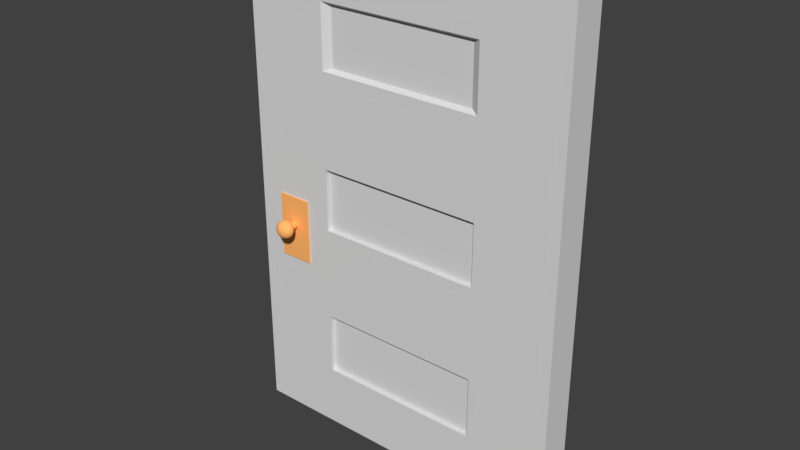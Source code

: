 # Source: door_standard_inside.blend  (saved by Blender 2.78.0; exported with 4.5.12 LTS)
import bpy
from mathutils import Matrix  # noqa: F401  (used for matrix-valued properties, if any)

bpy.ops.wm.read_factory_settings(use_empty=True)
scene = bpy.context.scene
scene.name = 'Scene'

# ---- collections
col_collection_1 = bpy.data.collections.new('Collection 1'); scene.collection.children.link(col_collection_1)

# ---- materials (node trees are filled in below, after node groups)
mat_door_metal = bpy.data.materials.new('door_metal')
mat_door_metal.alpha_threshold = 0.0
mat_door_metal.use_transparent_shadow = False
mat_door_metal.diffuse_color = (1.1, 0.5043, 0.1566, 1.0)
mat_door_metal.roughness = 0.9
mat_door_metal.specular_intensity = 1.0
mat_door_material = bpy.data.materials.new('door_material')
mat_door_material.alpha_threshold = 0.0
mat_door_material.use_transparent_shadow = False
mat_door_material.diffuse_color = (0.7357, 0.7357, 0.7357, 1.0)
mat_door_material.roughness = 0.5
mat_door_material.specular_intensity = 0.08947
mat_door_material.line_color = (0.0, 0.0, 0.0, 1.0)

# ---- material node trees

# ---- world
world_world = bpy.data.worlds.new('World'); scene.world = world_world
world_world.color = (0.05088, 0.05088, 0.05088)
world_world.use_sun_shadow = False
world_world.sun_shadow_jitter_overblur = 0.0
world_world.cycles.sampling_method = 'MANUAL'

# ---- meshes
me_sphere = bpy.data.meshes.new('Sphere')
me_sphere.from_pydata([(0.0, 0.1951, 0.9808), (0.0, 0.3827, 0.9239), (0.0, 0.5556, 0.8315), (0.0, 0.7071, 0.7071), (0.0, 0.8315, 0.5556), (0.0, 0.9239, 0.3827), (0.0, 0.9808, 0.1951), (0.0, 1.0, 7.55e-08), (0.0, 0.9808, -0.1951), (0.0, 0.9239, -0.3827), (0.0, 0.8315, -0.5556), (0.0, 0.7071, -0.7071), (0.0, 0.5556, -0.8315), (0.0, 0.3827, -0.9239), (0.0, 0.1951, -0.9808), (0.02445, 0.1936, 0.9808), (0.04796, 0.3797, 0.9239), (0.06963, 0.5512, 0.8315), (0.08862, 0.7015, 0.7071), (0.1042, 0.8249, 0.5556), (0.1158, 0.9166, 0.3827), (0.1229, 0.9731, 0.1951), (0.1253, 0.9921, 7.55e-08), (0.1229, 0.9731, -0.1951), (0.1158, 0.9166, -0.3827), (0.1042, 0.8249, -0.5556), (0.08862, 0.7015, -0.7071), (0.06963, 0.5512, -0.8315), (0.04796, 0.3797, -0.9239), (0.02445, 0.1936, -0.9808), (0.04852, 0.189, 0.9808), (0.09517, 0.3707, 0.9239), (0.1382, 0.5381, 0.8315), (0.1759, 0.6849, 0.7071), (0.2068, 0.8053, 0.5556), (0.2298, 0.8949, 0.3827), (0.2439, 0.95, 0.1951), (0.2487, 0.9686, 7.55e-08), (0.2439, 0.95, -0.1951), (0.2298, 0.8949, -0.3827), (0.2068, 0.8053, -0.5556), (0.1759, 0.6849, -0.7071), (0.1382, 0.5381, -0.8315), (0.09517, 0.3707, -0.9239), (0.04852, 0.189, -0.9808), (0.07182, 0.1814, 0.9808), (0.1409, 0.3558, 0.9239), (0.2045, 0.5166, 0.8315), (0.2603, 0.6575, 0.7071), (0.3061, 0.7731, 0.5556), (0.3401, 0.859, 0.3827), (0.3611, 0.9119, 0.1951), (0.3681, 0.9298, 7.55e-08), (0.3611, 0.9119, -0.1951), (0.3401, 0.859, -0.3827), (0.3061, 0.7731, -0.5556), (0.2603, 0.6575, -0.7071), (0.2045, 0.5166, -0.8315), (0.1409, 0.3558, -0.9239), (0.07182, 0.1814, -0.9808), (0.09399, 0.171, 0.9808), (0.1844, 0.3353, 0.9239), (0.2676, 0.4868, 0.8315), (0.3407, 0.6196, 0.7071), (0.4006, 0.7286, 0.5556), (0.4451, 0.8096, 0.3827), (0.4725, 0.8595, 0.1951), (0.4818, 0.8763, 7.55e-08), (0.4725, 0.8595, -0.1951), (0.4451, 0.8096, -0.3827), (0.4006, 0.7286, -0.5556), (0.3407, 0.6196, -0.7071), (0.2676, 0.4868, -0.8315), (0.1844, 0.3353, -0.9239), (0.09399, 0.171, -0.9808), (0.1147, 0.1578, 0.9808), (0.2249, 0.3096, 0.9239), (0.3266, 0.4495, 0.8315), (0.4156, 0.5721, 0.7071), (0.4887, 0.6727, 0.5556), (0.543, 0.7474, 0.3827), (0.5765, 0.7935, 0.1951), (0.5878, 0.809, 7.55e-08), (0.5765, 0.7935, -0.1951), (0.543, 0.7474, -0.3827), (0.4887, 0.6727, -0.5556), (0.4156, 0.5721, -0.7071), (0.3266, 0.4495, -0.8315), (0.2249, 0.3096, -0.9239), (0.1147, 0.1578, -0.9808), (0.1335, 0.1422, 0.9808), (0.262, 0.279, 0.9239), (0.3803, 0.405, 0.8315), (0.484, 0.5155, 0.7071), (0.5692, 0.6061, 0.5556), (0.6324, 0.6735, 0.3827), (0.6714, 0.715, 0.1951), (0.6845, 0.729, 7.55e-08), (0.6714, 0.715, -0.1951), (0.6324, 0.6735, -0.3827), (0.5692, 0.6061, -0.5556), (0.484, 0.5155, -0.7071), (0.3803, 0.405, -0.8315), (0.262, 0.279, -0.9239), (0.1335, 0.1422, -0.9808), (0.1503, 0.1244, 0.9808), (0.2949, 0.2439, 0.9239), (0.4281, 0.3541, 0.8315), (0.5448, 0.4507, 0.7071), (0.6407, 0.53, 0.5556), (0.7119, 0.5889, 0.3827), (0.7557, 0.6252, 0.1951), (0.7705, 0.6374, 7.55e-08), (0.7557, 0.6252, -0.1951), (0.7119, 0.5889, -0.3827), (0.6407, 0.53, -0.5556), (0.5448, 0.4507, -0.7071), (0.4281, 0.3541, -0.8315), (0.2949, 0.2439, -0.9239), (0.1503, 0.1244, -0.9808), (0.1647, 0.1045, 0.9808), (0.3231, 0.2051, 0.9239), (0.4691, 0.2977, 0.8315), (0.597, 0.3789, 0.7071), (0.702, 0.4455, 0.5556), (0.7801, 0.495, 0.3827), (0.8281, 0.5255, 0.1951), (0.8443, 0.5358, 7.55e-08), (0.8281, 0.5255, -0.1951), (0.7801, 0.495, -0.3827), (0.702, 0.4455, -0.5556), (0.597, 0.3789, -0.7071), (0.4691, 0.2977, -0.8315), (0.3231, 0.2051, -0.9239), (0.1647, 0.1045, -0.9808), (0.1765, 0.08307, 0.9808), (0.3463, 0.1629, 0.9239), (0.5027, 0.2366, 0.8315), (0.6398, 0.3011, 0.7071), (0.7523, 0.354, 0.5556), (0.836, 0.3934, 0.3827), (0.8874, 0.4176, 0.1951), (0.9048, 0.4258, 7.55e-08), (0.8874, 0.4176, -0.1951), (0.836, 0.3934, -0.3827), (0.7523, 0.354, -0.5556), (0.6398, 0.3011, -0.7071), (0.5027, 0.2366, -0.8315), (0.3463, 0.1629, -0.9239), (0.1765, 0.08307, -0.9808), (0.1855, 0.06029, 0.9808), (0.364, 0.1183, 0.9239), (0.5284, 0.1717, 0.8315), (0.6725, 0.2185, 0.7071), (0.7908, 0.2569, 0.5556), (0.8787, 0.2855, 0.3827), (0.9328, 0.3031, 0.1951), (0.9511, 0.309, 7.55e-08), (0.9328, 0.3031, -0.1951), (0.8787, 0.2855, -0.3827), (0.7908, 0.2569, -0.5556), (0.6725, 0.2185, -0.7071), (0.5284, 0.1717, -0.8315), (0.364, 0.1183, -0.9239), (0.1855, 0.06029, -0.9808), (0.1916, 0.03656, 0.9808), (0.3759, 0.07171, 0.9239), (0.5457, 0.1041, 0.8315), (0.6946, 0.1325, 0.7071), (0.8167, 0.1558, 0.5556), (0.9075, 0.1731, 0.3827), (0.9634, 0.1838, 0.1951), (0.9823, 0.1874, 7.55e-08), (0.9634, 0.1838, -0.1951), (0.9075, 0.1731, -0.3827), (0.8167, 0.1558, -0.5556), (0.6946, 0.1325, -0.7071), (0.5457, 0.1041, -0.8315), (0.3759, 0.07171, -0.9239), (0.1916, 0.03656, -0.9808), (0.1947, 0.01225, 0.9808), (0.3819, 0.02403, 0.9239), (0.5545, 0.03488, 0.8315), (0.7057, 0.0444, 0.7071), (0.8298, 0.05221, 0.5556), (0.9221, 0.05801, 0.3827), (0.9789, 0.06158, 0.1951), (0.998, 0.06279, 7.55e-08), (0.9789, 0.06158, -0.1951), (0.9221, 0.05801, -0.3827), (0.8298, 0.05221, -0.5556), (0.7057, 0.0444, -0.7071), (0.5545, 0.03488, -0.8315), (0.3819, 0.02403, -0.9239), (0.1947, 0.01225, -0.9808), (0.1947, -0.01225, 0.9808), (0.3819, -0.02403, 0.9239), (0.5545, -0.03488, 0.8315), (0.7057, -0.0444, 0.7071), (0.8298, -0.05221, 0.5556), (0.9221, -0.05801, 0.3827), (0.9789, -0.06158, 0.1951), (0.998, -0.06279, 7.55e-08), (0.9789, -0.06158, -0.1951), (0.9221, -0.05801, -0.3827), (0.8298, -0.05221, -0.5556), (0.7057, -0.0444, -0.7071), (0.5545, -0.03488, -0.8315), (0.3819, -0.02403, -0.9239), (0.1947, -0.01225, -0.9808), (0.1916, -0.03656, 0.9808), (0.3759, -0.07171, 0.9239), (0.5457, -0.1041, 0.8315), (0.6946, -0.1325, 0.7071), (0.8167, -0.1558, 0.5556), (0.9075, -0.1731, 0.3827), (0.9634, -0.1838, 0.1951), (0.9823, -0.1874, 7.55e-08), (0.9634, -0.1838, -0.1951), (0.9075, -0.1731, -0.3827), (0.8167, -0.1558, -0.5556), (0.6946, -0.1325, -0.7071), (0.5457, -0.1041, -0.8315), (0.3759, -0.07171, -0.9239), (0.1916, -0.03656, -0.9808), (0.1855, -0.06029, 0.9808), (0.364, -0.1183, 0.9239), (0.5284, -0.1717, 0.8315), (0.6725, -0.2185, 0.7071), (0.7908, -0.2569, 0.5556), (0.8787, -0.2855, 0.3827), (0.9328, -0.3031, 0.1951), (0.9511, -0.309, 7.55e-08), (0.9328, -0.3031, -0.1951), (0.8787, -0.2855, -0.3827), (0.7908, -0.2569, -0.5556), (0.6725, -0.2185, -0.7071), (0.5284, -0.1717, -0.8315), (0.364, -0.1183, -0.9239), (0.1855, -0.06029, -0.9808), (0.1765, -0.08307, 0.9808), (0.3463, -0.1629, 0.9239), (0.5027, -0.2366, 0.8315), (0.6398, -0.3011, 0.7071), (0.7523, -0.354, 0.5556), (0.836, -0.3934, 0.3827), (0.8874, -0.4176, 0.1951), (0.9048, -0.4258, 7.55e-08), (0.8874, -0.4176, -0.1951), (0.836, -0.3934, -0.3827), (0.7523, -0.354, -0.5556), (0.6398, -0.3011, -0.7071), (0.5027, -0.2366, -0.8315), (0.3463, -0.1629, -0.9239), (0.1765, -0.08307, -0.9808), (0.1647, -0.1045, 0.9808), (0.3231, -0.2051, 0.9239), (0.4691, -0.2977, 0.8315), (0.597, -0.3789, 0.7071), (0.702, -0.4455, 0.5556), (0.7801, -0.495, 0.3827), (0.8281, -0.5255, 0.1951), (0.8443, -0.5358, 7.55e-08), (0.8281, -0.5255, -0.1951), (0.7801, -0.495, -0.3827), (0.702, -0.4455, -0.5556), (0.597, -0.3789, -0.7071), (0.4691, -0.2977, -0.8315), (0.3231, -0.2051, -0.9239), (0.1647, -0.1045, -0.9808), (0.1503, -0.1244, 0.9808), (0.2949, -0.2439, 0.9239), (0.4281, -0.3541, 0.8315), (0.5448, -0.4507, 0.7071), (0.6407, -0.53, 0.5556), (0.7119, -0.5889, 0.3827), (0.7557, -0.6252, 0.1951), (0.7705, -0.6374, 7.55e-08), (0.7557, -0.6252, -0.1951), (0.7119, -0.5889, -0.3827), (0.6407, -0.53, -0.5556), (0.5448, -0.4507, -0.7071), (0.4281, -0.3541, -0.8315), (0.2949, -0.2439, -0.9239), (0.1503, -0.1244, -0.9808), (0.1335, -0.1422, 0.9808), (0.262, -0.279, 0.9239), (0.3803, -0.405, 0.8315), (0.484, -0.5155, 0.7071), (0.5692, -0.6061, 0.5556), (0.6324, -0.6735, 0.3827), (0.6714, -0.715, 0.1951), (0.6845, -0.729, 7.55e-08), (0.6714, -0.715, -0.1951), (0.6324, -0.6735, -0.3827), (0.5692, -0.6061, -0.5556), (0.484, -0.5155, -0.7071), (0.3803, -0.405, -0.8315), (0.262, -0.279, -0.9239), (0.1335, -0.1422, -0.9808), (0.1147, -0.1578, 0.9808), (0.2249, -0.3096, 0.9239), (0.3266, -0.4495, 0.8315), (0.4156, -0.5721, 0.7071), (0.4887, -0.6727, 0.5556), (0.543, -0.7474, 0.3827), (0.5765, -0.7935, 0.1951), (0.5878, -0.809, 7.55e-08), (0.5765, -0.7935, -0.1951), (0.543, -0.7474, -0.3827), (0.4887, -0.6727, -0.5556), (0.4156, -0.5721, -0.7071), (0.3266, -0.4495, -0.8315), (0.2249, -0.3096, -0.9239), (0.1147, -0.1578, -0.9808), (0.09399, -0.171, 0.9808), (0.1844, -0.3353, 0.9239), (0.2676, -0.4869, 0.8315), (0.3407, -0.6196, 0.7071), (0.4006, -0.7286, 0.5556), (0.4451, -0.8096, 0.3827), (0.4725, -0.8595, 0.1951), (0.4818, -0.8763, 7.55e-08), (0.4725, -0.8595, -0.1951), (0.4451, -0.8096, -0.3827), (0.4006, -0.7286, -0.5556), (0.3407, -0.6196, -0.7071), (0.2676, -0.4869, -0.8315), (0.1844, -0.3353, -0.9239), (0.09399, -0.171, -0.9808), (0.07182, -0.1814, 0.9808), (0.1409, -0.3558, 0.9239), (0.2045, -0.5166, 0.8315), (0.2603, -0.6575, 0.7071), (0.3061, -0.7731, 0.5556), (0.3401, -0.859, 0.3827), (0.3611, -0.9119, 0.1951), (0.3681, -0.9298, 7.55e-08), (0.3611, -0.9119, -0.1951), (0.3401, -0.859, -0.3827), (0.3061, -0.7731, -0.5556), (0.2603, -0.6575, -0.7071), (0.2045, -0.5166, -0.8315), (0.1409, -0.3558, -0.9239), (0.07182, -0.1814, -0.9808), (0.04852, -0.189, 0.9808), (0.09517, -0.3707, 0.9239), (0.1382, -0.5381, 0.8315), (0.1759, -0.6849, 0.7071), (0.2068, -0.8053, 0.5556), (0.2298, -0.8949, 0.3827), (0.2439, -0.95, 0.1951), (0.2487, -0.9686, 7.55e-08), (0.2439, -0.95, -0.1951), (0.2298, -0.8949, -0.3827), (0.2068, -0.8053, -0.5556), (0.1759, -0.6849, -0.7071), (0.1382, -0.5381, -0.8315), (0.09517, -0.3707, -0.9239), (0.04852, -0.189, -0.9808), (0.02445, -0.1936, 0.9808), (0.04796, -0.3797, 0.9239), (0.06963, -0.5512, 0.8315), (0.08862, -0.7015, 0.7071), (0.1042, -0.8249, 0.5556), (0.1158, -0.9166, 0.3827), (0.1229, -0.9731, 0.1951), (0.1253, -0.9921, 7.55e-08), (0.1229, -0.9731, -0.1951), (0.1158, -0.9166, -0.3827), (0.1042, -0.8249, -0.5556), (0.08862, -0.7015, -0.7071), (0.06963, -0.5512, -0.8315), (0.04796, -0.3797, -0.9239), (0.02445, -0.1936, -0.9808), (-2.249e-08, -0.1951, 0.9808), (1.042e-07, -0.3827, 0.9239), (1.004e-07, -0.5556, 0.8315), (1.749e-07, -0.7071, 0.7071), (9.299e-08, -0.8315, 0.5556), (-1.132e-08, -0.9239, 0.3827), (1.675e-07, -0.9808, 0.1951), (-1.877e-08, -1.0, 7.55e-08), (1.079e-07, -0.9808, -0.1951), (2.594e-08, -0.9239, -0.3827), (9.299e-08, -0.8315, -0.5556), (1.749e-07, -0.7071, -0.7071), (1.004e-07, -0.5556, -0.8315), (7.064e-08, -0.3827, -0.9239), (9.174e-09, -0.1951, -0.9808), (-0.02445, -0.1936, 0.9808), (-0.04796, -0.3797, 0.9239), (-0.06963, -0.5512, 0.8315), (-0.08862, -0.7015, 0.7071), (-0.1042, -0.8249, 0.5556), (-0.1158, -0.9166, 0.3827), (-0.1229, -0.9731, 0.1951), (-0.1253, -0.9921, 7.55e-08), (-0.1229, -0.9731, -0.1951), (-0.1158, -0.9166, -0.3827), (-0.1042, -0.8249, -0.5556), (-0.08862, -0.7015, -0.7071), (-0.06963, -0.5512, -0.8315), (-0.04796, -0.3797, -0.9239), (-0.02445, -0.1936, -0.9808), (0.0, -3.258e-07, -1.0), (-0.04852, -0.189, 0.9808), (-0.09517, -0.3707, 0.9239), (-0.1382, -0.5381, 0.8315), (-0.1759, -0.6849, 0.7071), (-0.2068, -0.8053, 0.5556), (-0.2298, -0.8949, 0.3827), (-0.2439, -0.95, 0.1951), (-0.2487, -0.9686, 7.55e-08), (-0.2439, -0.95, -0.1951), (-0.2298, -0.8949, -0.3827), (-0.2068, -0.8053, -0.5556), (-0.1759, -0.6849, -0.7071), (-0.1382, -0.5381, -0.8315), (-0.09517, -0.3707, -0.9239), (-0.04852, -0.189, -0.9808), (-0.07182, -0.1814, 0.9808), (-0.1409, -0.3558, 0.9239), (-0.2045, -0.5166, 0.8315), (-0.2603, -0.6575, 0.7071), (-0.3061, -0.7731, 0.5556), (-0.3401, -0.859, 0.3827), (-0.3611, -0.9119, 0.1951), (-0.3681, -0.9298, 7.55e-08), (-0.3611, -0.9119, -0.1951), (-0.3401, -0.859, -0.3827), (-0.3061, -0.7731, -0.5556), (-0.2603, -0.6575, -0.7071), (-0.2045, -0.5166, -0.8315), (-0.1409, -0.3558, -0.9239), (-0.07182, -0.1814, -0.9808), (-0.09399, -0.171, 0.9808), (-0.1844, -0.3353, 0.9239), (-0.2676, -0.4869, 0.8315), (-0.3407, -0.6196, 0.7071), (-0.4006, -0.7286, 0.5556), (-0.4451, -0.8096, 0.3827), (-0.4725, -0.8595, 0.1951), (-0.4818, -0.8763, 7.55e-08), (-0.4725, -0.8595, -0.1951), (-0.4451, -0.8096, -0.3827), (-0.4006, -0.7286, -0.5556), (-0.3407, -0.6196, -0.7071), (-0.2676, -0.4869, -0.8315), (-0.1844, -0.3353, -0.9239), (-0.09399, -0.171, -0.9808), (-1.915e-07, -5.895e-07, 1.0), (-0.1147, -0.1578, 0.9808), (-0.2249, -0.3096, 0.9239), (-0.3266, -0.4495, 0.8315), (-0.4156, -0.5721, 0.7071), (-0.4887, -0.6727, 0.5556), (-0.543, -0.7474, 0.3827), (-0.5765, -0.7935, 0.1951), (-0.5878, -0.809, 7.55e-08), (-0.5765, -0.7935, -0.1951), (-0.543, -0.7474, -0.3827), (-0.4887, -0.6727, -0.5556), (-0.4156, -0.5721, -0.7071), (-0.3266, -0.4495, -0.8315), (-0.2249, -0.3096, -0.9239), (-0.1147, -0.1578, -0.9808), (-0.1335, -0.1422, 0.9808), (-0.262, -0.279, 0.9239), (-0.3803, -0.405, 0.8315), (-0.484, -0.5155, 0.7071), (-0.5692, -0.6061, 0.5556), (-0.6324, -0.6735, 0.3827), (-0.6714, -0.715, 0.1951), (-0.6845, -0.729, 7.55e-08), (-0.6714, -0.715, -0.1951), (-0.6324, -0.6735, -0.3827), (-0.5692, -0.6061, -0.5556), (-0.484, -0.5155, -0.7071), (-0.3803, -0.405, -0.8315), (-0.262, -0.279, -0.9239), (-0.1335, -0.1422, -0.9808), (-0.1503, -0.1244, 0.9808), (-0.2949, -0.2439, 0.9239), (-0.4281, -0.3541, 0.8315), (-0.5448, -0.4507, 0.7071), (-0.6407, -0.53, 0.5556), (-0.7119, -0.5889, 0.3827), (-0.7557, -0.6252, 0.1951), (-0.7705, -0.6374, 7.55e-08), (-0.7557, -0.6252, -0.1951), (-0.7119, -0.5889, -0.3827), (-0.6407, -0.53, -0.5556), (-0.5448, -0.4507, -0.7071), (-0.4281, -0.3541, -0.8315), (-0.2949, -0.2439, -0.9239), (-0.1503, -0.1244, -0.9808), (-0.1647, -0.1045, 0.9808), (-0.3231, -0.2051, 0.9239), (-0.4691, -0.2977, 0.8315), (-0.597, -0.3789, 0.7071), (-0.702, -0.4455, 0.5556), (-0.7801, -0.495, 0.3827), (-0.8281, -0.5255, 0.1951), (-0.8443, -0.5358, 7.55e-08), (-0.8281, -0.5255, -0.1951), (-0.7801, -0.495, -0.3827), (-0.702, -0.4455, -0.5556), (-0.597, -0.3789, -0.7071), (-0.4691, -0.2977, -0.8315), (-0.3231, -0.2051, -0.9239), (-0.1647, -0.1045, -0.9808), (-0.1765, -0.08307, 0.9808), (-0.3463, -0.1629, 0.9239), (-0.5027, -0.2366, 0.8315), (-0.6398, -0.3011, 0.7071), (-0.7523, -0.354, 0.5556), (-0.836, -0.3934, 0.3827), (-0.8874, -0.4176, 0.1951), (-0.9048, -0.4258, 7.55e-08), (-0.8874, -0.4176, -0.1951), (-0.836, -0.3934, -0.3827), (-0.7523, -0.354, -0.5556), (-0.6398, -0.3011, -0.7071), (-0.5027, -0.2366, -0.8315), (-0.3463, -0.1629, -0.9239), (-0.1765, -0.08307, -0.9808), (-0.1855, -0.06029, 0.9808), (-0.364, -0.1183, 0.9239), (-0.5284, -0.1717, 0.8315), (-0.6725, -0.2185, 0.7071), (-0.7908, -0.2569, 0.5556), (-0.8787, -0.2855, 0.3827), (-0.9328, -0.3031, 0.1951), (-0.9511, -0.309, 7.55e-08), (-0.9328, -0.3031, -0.1951), (-0.8787, -0.2855, -0.3827), (-0.7908, -0.2569, -0.5556), (-0.6725, -0.2185, -0.7071), (-0.5284, -0.1717, -0.8315), (-0.364, -0.1183, -0.9239), (-0.1855, -0.06029, -0.9808), (-0.1916, -0.03656, 0.9808), (-0.3759, -0.07171, 0.9239), (-0.5457, -0.1041, 0.8315), (-0.6946, -0.1325, 0.7071), (-0.8167, -0.1558, 0.5556), (-0.9075, -0.1731, 0.3827), (-0.9634, -0.1838, 0.1951), (-0.9823, -0.1874, 7.55e-08), (-0.9634, -0.1838, -0.1951), (-0.9075, -0.1731, -0.3827), (-0.8167, -0.1558, -0.5556), (-0.6946, -0.1325, -0.7071), (-0.5457, -0.1041, -0.8315), (-0.3759, -0.07171, -0.9239), (-0.1916, -0.03656, -0.9808), (-0.1947, -0.01225, 0.9808), (-0.3819, -0.02403, 0.9239), (-0.5545, -0.03488, 0.8315), (-0.7057, -0.0444, 0.7071), (-0.8298, -0.05221, 0.5556), (-0.9221, -0.05801, 0.3827), (-0.9789, -0.06158, 0.1951), (-0.998, -0.06279, 7.55e-08), (-0.9789, -0.06158, -0.1951), (-0.9221, -0.05801, -0.3827), (-0.8298, -0.05221, -0.5556), (-0.7057, -0.0444, -0.7071), (-0.5545, -0.03488, -0.8315), (-0.3819, -0.02403, -0.9239), (-0.1947, -0.01225, -0.9808), (-0.1947, 0.01225, 0.9808), (-0.3819, 0.02403, 0.9239), (-0.5545, 0.03488, 0.8315), (-0.7057, 0.0444, 0.7071), (-0.8298, 0.05221, 0.5556), (-0.9221, 0.05801, 0.3827), (-0.9789, 0.06158, 0.1951), (-0.998, 0.06279, 7.55e-08), (-0.9789, 0.06158, -0.1951), (-0.9221, 0.05801, -0.3827), (-0.8298, 0.05221, -0.5556), (-0.7057, 0.0444, -0.7071), (-0.5545, 0.03488, -0.8315), (-0.3819, 0.02403, -0.9239), (-0.1947, 0.01225, -0.9808), (-0.1916, 0.03656, 0.9808), (-0.3759, 0.07171, 0.9239), (-0.5457, 0.1041, 0.8315), (-0.6946, 0.1325, 0.7071), (-0.8167, 0.1558, 0.5556), (-0.9075, 0.1731, 0.3827), (-0.9634, 0.1838, 0.1951), (-0.9823, 0.1874, 7.55e-08), (-0.9634, 0.1838, -0.1951), (-0.9075, 0.1731, -0.3827), (-0.8167, 0.1558, -0.5556), (-0.6946, 0.1325, -0.7071), (-0.5457, 0.1041, -0.8315), (-0.3759, 0.07171, -0.9239), (-0.1916, 0.03656, -0.9808), (-0.1855, 0.06029, 0.9808), (-0.364, 0.1183, 0.9239), (-0.5284, 0.1717, 0.8315), (-0.6725, 0.2185, 0.7071), (-0.7908, 0.2569, 0.5556), (-0.8787, 0.2855, 0.3827), (-0.9328, 0.3031, 0.1951), (-0.9511, 0.309, 7.55e-08), (-0.9328, 0.3031, -0.1951), (-0.8787, 0.2855, -0.3827), (-0.7908, 0.2569, -0.5556), (-0.6725, 0.2185, -0.7071), (-0.5284, 0.1717, -0.8315), (-0.364, 0.1183, -0.9239), (-0.1855, 0.06029, -0.9808), (-0.1765, 0.08307, 0.9808), (-0.3463, 0.1629, 0.9239), (-0.5027, 0.2366, 0.8315), (-0.6398, 0.3011, 0.7071), (-0.7523, 0.354, 0.5556), (-0.836, 0.3934, 0.3827), (-0.8874, 0.4176, 0.1951), (-0.9048, 0.4258, 7.55e-08), (-0.8874, 0.4176, -0.1951), (-0.836, 0.3934, -0.3827), (-0.7523, 0.354, -0.5556), (-0.6398, 0.3011, -0.7071), (-0.5027, 0.2366, -0.8315), (-0.3463, 0.1629, -0.9239), (-0.1765, 0.08307, -0.9808), (-0.1647, 0.1045, 0.9808), (-0.3231, 0.2051, 0.9239), (-0.4691, 0.2977, 0.8315), (-0.597, 0.3789, 0.7071), (-0.702, 0.4455, 0.5556), (-0.7801, 0.495, 0.3827), (-0.8281, 0.5255, 0.1951), (-0.8443, 0.5358, 7.55e-08), (-0.8281, 0.5255, -0.1951), (-0.7801, 0.495, -0.3827), (-0.702, 0.4455, -0.5556), (-0.597, 0.3789, -0.7071), (-0.4691, 0.2977, -0.8315), (-0.3231, 0.2051, -0.9239), (-0.1647, 0.1045, -0.9808), (-0.1503, 0.1244, 0.9808), (-0.2949, 0.2439, 0.9239), (-0.4281, 0.3541, 0.8315), (-0.5448, 0.4507, 0.7071), (-0.6407, 0.53, 0.5556), (-0.7119, 0.5889, 0.3827), (-0.7557, 0.6252, 0.1951), (-0.7705, 0.6374, 7.55e-08), (-0.7557, 0.6252, -0.1951), (-0.7119, 0.5889, -0.3827), (-0.6407, 0.53, -0.5556), (-0.5448, 0.4507, -0.7071), (-0.4281, 0.3541, -0.8315), (-0.2949, 0.2439, -0.9239), (-0.1503, 0.1244, -0.9808), (-0.1335, 0.1422, 0.9808), (-0.262, 0.279, 0.9239), (-0.3803, 0.405, 0.8315), (-0.484, 0.5155, 0.7071), (-0.5692, 0.6061, 0.5556), (-0.6324, 0.6735, 0.3827), (-0.6714, 0.715, 0.1951), (-0.6845, 0.729, 7.55e-08), (-0.6714, 0.715, -0.1951), (-0.6324, 0.6735, -0.3827), (-0.5692, 0.6061, -0.5556), (-0.484, 0.5155, -0.7071), (-0.3803, 0.405, -0.8315), (-0.262, 0.279, -0.9239), (-0.1335, 0.1422, -0.9808), (-0.1147, 0.1578, 0.9808), (-0.2249, 0.3096, 0.9239), (-0.3266, 0.4495, 0.8315), (-0.4156, 0.5721, 0.7071), (-0.4887, 0.6727, 0.5556), (-0.543, 0.7474, 0.3827), (-0.5765, 0.7935, 0.1951), (-0.5878, 0.809, 7.55e-08), (-0.5765, 0.7935, -0.1951), (-0.543, 0.7474, -0.3827), (-0.4887, 0.6727, -0.5556), (-0.4156, 0.5721, -0.7071), (-0.3266, 0.4495, -0.8315), (-0.2249, 0.3096, -0.9239), (-0.1147, 0.1578, -0.9808), (-0.09399, 0.171, 0.9808), (-0.1844, 0.3353, 0.9239), (-0.2676, 0.4869, 0.8315), (-0.3407, 0.6196, 0.7071), (-0.4006, 0.7286, 0.5556), (-0.4451, 0.8096, 0.3827), (-0.4725, 0.8595, 0.1951), (-0.4818, 0.8763, 7.55e-08), (-0.4725, 0.8595, -0.1951), (-0.4451, 0.8096, -0.3827), (-0.4006, 0.7286, -0.5556), (-0.3407, 0.6196, -0.7071), (-0.2676, 0.4869, -0.8315), (-0.1844, 0.3353, -0.9239), (-0.09399, 0.171, -0.9808), (-0.07182, 0.1814, 0.9808), (-0.1409, 0.3558, 0.9239), (-0.2045, 0.5166, 0.8315), (-0.2603, 0.6575, 0.7071), (-0.3061, 0.7731, 0.5556), (-0.3401, 0.859, 0.3827), (-0.3611, 0.9119, 0.1951), (-0.3681, 0.9298, 7.55e-08), (-0.3611, 0.9119, -0.1951), (-0.3401, 0.859, -0.3827), (-0.3061, 0.7731, -0.5556), (-0.2603, 0.6575, -0.7071), (-0.2045, 0.5166, -0.8315), (-0.1409, 0.3558, -0.9239), (-0.07182, 0.1814, -0.9808), (-0.04852, 0.189, 0.9808), (-0.09517, 0.3707, 0.9239), (-0.1382, 0.5381, 0.8315), (-0.1759, 0.6849, 0.7071), (-0.2068, 0.8053, 0.5556), (-0.2298, 0.8949, 0.3827), (-0.2439, 0.95, 0.1951), (-0.2487, 0.9686, 7.55e-08), (-0.2439, 0.95, -0.1951), (-0.2298, 0.8949, -0.3827), (-0.2068, 0.8053, -0.5556), (-0.1759, 0.6849, -0.7071), (-0.1382, 0.5381, -0.8315), (-0.09517, 0.3707, -0.9239), (-0.04852, 0.189, -0.9808), (-0.02445, 0.1936, 0.9808), (-0.04796, 0.3797, 0.9239), (-0.06963, 0.5512, 0.8315), (-0.08862, 0.7015, 0.7071), (-0.1042, 0.8249, 0.5556), (-0.1158, 0.9166, 0.3827), (-0.1229, 0.9731, 0.1951), (-0.1253, 0.9921, 7.55e-08), (-0.1229, 0.9731, -0.1951), (-0.1158, 0.9166, -0.3827), (-0.1042, 0.8249, -0.5556), (-0.08862, 0.7015, -0.7071), (-0.06963, 0.5512, -0.8315), (-0.04796, 0.3797, -0.9239), (-0.02445, 0.1936, -0.9808)], [], [(0, 451, 15), (405, 14, 29), (8, 7, 22, 23), (1, 0, 15, 16), (9, 8, 23, 24), (2, 1, 16, 17), (10, 9, 24, 25), (3, 2, 17, 18), (11, 10, 25, 26), (4, 3, 18, 19), (12, 11, 26, 27), (5, 4, 19, 20), (13, 12, 27, 28), (6, 5, 20, 21), (14, 13, 28, 29), (7, 6, 21, 22), (29, 28, 43, 44), (22, 21, 36, 37), (15, 451, 30), (405, 29, 44), (23, 22, 37, 38), (16, 15, 30, 31), (24, 23, 38, 39), (17, 16, 31, 32), (25, 24, 39, 40), (18, 17, 32, 33), (26, 25, 40, 41), (19, 18, 33, 34), (27, 26, 41, 42), (20, 19, 34, 35), (28, 27, 42, 43), (21, 20, 35, 36), (33, 32, 47, 48), (41, 40, 55, 56), (34, 33, 48, 49), (42, 41, 56, 57), (35, 34, 49, 50), (43, 42, 57, 58), (36, 35, 50, 51), (44, 43, 58, 59), (37, 36, 51, 52), (30, 451, 45), (405, 44, 59), (38, 37, 52, 53), (31, 30, 45, 46), (39, 38, 53, 54), (32, 31, 46, 47), (40, 39, 54, 55), (52, 51, 66, 67), (45, 451, 60), (405, 59, 74), (53, 52, 67, 68), (46, 45, 60, 61), (54, 53, 68, 69), (47, 46, 61, 62), (55, 54, 69, 70), (48, 47, 62, 63), (56, 55, 70, 71), (49, 48, 63, 64), (57, 56, 71, 72), (50, 49, 64, 65), (58, 57, 72, 73), (51, 50, 65, 66), (59, 58, 73, 74), (71, 70, 85, 86), (64, 63, 78, 79), (72, 71, 86, 87), (65, 64, 79, 80), (73, 72, 87, 88), (66, 65, 80, 81), (74, 73, 88, 89), (67, 66, 81, 82), (60, 451, 75), (405, 74, 89), (68, 67, 82, 83), (61, 60, 75, 76), (69, 68, 83, 84), (62, 61, 76, 77), (70, 69, 84, 85), (63, 62, 77, 78), (75, 451, 90), (405, 89, 104), (83, 82, 97, 98), (76, 75, 90, 91), (84, 83, 98, 99), (77, 76, 91, 92), (85, 84, 99, 100), (78, 77, 92, 93), (86, 85, 100, 101), (79, 78, 93, 94), (87, 86, 101, 102), (80, 79, 94, 95), (88, 87, 102, 103), (81, 80, 95, 96), (89, 88, 103, 104), (82, 81, 96, 97), (94, 93, 108, 109), (102, 101, 116, 117), (95, 94, 109, 110), (103, 102, 117, 118), (96, 95, 110, 111), (104, 103, 118, 119), (97, 96, 111, 112), (90, 451, 105), (405, 104, 119), (98, 97, 112, 113), (91, 90, 105, 106), (99, 98, 113, 114), (92, 91, 106, 107), (100, 99, 114, 115), (93, 92, 107, 108), (101, 100, 115, 116), (113, 112, 127, 128), (106, 105, 120, 121), (114, 113, 128, 129), (107, 106, 121, 122), (115, 114, 129, 130), (108, 107, 122, 123), (116, 115, 130, 131), (109, 108, 123, 124), (117, 116, 131, 132), (110, 109, 124, 125), (118, 117, 132, 133), (111, 110, 125, 126), (119, 118, 133, 134), (112, 111, 126, 127), (105, 451, 120), (405, 119, 134), (132, 131, 146, 147), (125, 124, 139, 140), (133, 132, 147, 148), (126, 125, 140, 141), (134, 133, 148, 149), (127, 126, 141, 142), (120, 451, 135), (405, 134, 149), (128, 127, 142, 143), (121, 120, 135, 136), (129, 128, 143, 144), (122, 121, 136, 137), (130, 129, 144, 145), (123, 122, 137, 138), (131, 130, 145, 146), (124, 123, 138, 139), (144, 143, 158, 159), (137, 136, 151, 152), (145, 144, 159, 160), (138, 137, 152, 153), (146, 145, 160, 161), (139, 138, 153, 154), (147, 146, 161, 162), (140, 139, 154, 155), (148, 147, 162, 163), (141, 140, 155, 156), (149, 148, 163, 164), (142, 141, 156, 157), (135, 451, 150), (405, 149, 164), (143, 142, 157, 158), (136, 135, 150, 151), (163, 162, 177, 178), (156, 155, 170, 171), (164, 163, 178, 179), (157, 156, 171, 172), (150, 451, 165), (405, 164, 179), (158, 157, 172, 173), (151, 150, 165, 166), (159, 158, 173, 174), (152, 151, 166, 167), (160, 159, 174, 175), (153, 152, 167, 168), (161, 160, 175, 176), (154, 153, 168, 169), (162, 161, 176, 177), (155, 154, 169, 170), (167, 166, 181, 182), (175, 174, 189, 190), (168, 167, 182, 183), (176, 175, 190, 191), (169, 168, 183, 184), (177, 176, 191, 192), (170, 169, 184, 185), (178, 177, 192, 193), (171, 170, 185, 186), (179, 178, 193, 194), (172, 171, 186, 187), (165, 451, 180), (405, 179, 194), (173, 172, 187, 188), (166, 165, 180, 181), (174, 173, 188, 189), (186, 185, 200, 201), (194, 193, 208, 209), (187, 186, 201, 202), (180, 451, 195), (405, 194, 209), (188, 187, 202, 203), (181, 180, 195, 196), (189, 188, 203, 204), (182, 181, 196, 197), (190, 189, 204, 205), (183, 182, 197, 198), (191, 190, 205, 206), (184, 183, 198, 199), (192, 191, 206, 207), (185, 184, 199, 200), (193, 192, 207, 208), (205, 204, 219, 220), (198, 197, 212, 213), (206, 205, 220, 221), (199, 198, 213, 214), (207, 206, 221, 222), (200, 199, 214, 215), (208, 207, 222, 223), (201, 200, 215, 216), (209, 208, 223, 224), (202, 201, 216, 217), (195, 451, 210), (405, 209, 224), (203, 202, 217, 218), (196, 195, 210, 211), (204, 203, 218, 219), (197, 196, 211, 212), (224, 223, 238, 239), (217, 216, 231, 232), (210, 451, 225), (405, 224, 239), (218, 217, 232, 233), (211, 210, 225, 226), (219, 218, 233, 234), (212, 211, 226, 227), (220, 219, 234, 235), (213, 212, 227, 228), (221, 220, 235, 236), (214, 213, 228, 229), (222, 221, 236, 237), (215, 214, 229, 230), (223, 222, 237, 238), (216, 215, 230, 231), (228, 227, 242, 243), (236, 235, 250, 251), (229, 228, 243, 244), (237, 236, 251, 252), (230, 229, 244, 245), (238, 237, 252, 253), (231, 230, 245, 246), (239, 238, 253, 254), (232, 231, 246, 247), (225, 451, 240), (405, 239, 254), (233, 232, 247, 248), (226, 225, 240, 241), (234, 233, 248, 249), (227, 226, 241, 242), (235, 234, 249, 250), (247, 246, 261, 262), (240, 451, 255), (405, 254, 269), (248, 247, 262, 263), (241, 240, 255, 256), (249, 248, 263, 264), (242, 241, 256, 257), (250, 249, 264, 265), (243, 242, 257, 258), (251, 250, 265, 266), (244, 243, 258, 259), (252, 251, 266, 267), (245, 244, 259, 260), (253, 252, 267, 268), (246, 245, 260, 261), (254, 253, 268, 269), (266, 265, 280, 281), (259, 258, 273, 274), (267, 266, 281, 282), (260, 259, 274, 275), (268, 267, 282, 283), (261, 260, 275, 276), (269, 268, 283, 284), (262, 261, 276, 277), (255, 451, 270), (405, 269, 284), (263, 262, 277, 278), (256, 255, 270, 271), (264, 263, 278, 279), (257, 256, 271, 272), (265, 264, 279, 280), (258, 257, 272, 273), (405, 284, 299), (278, 277, 292, 293), (271, 270, 285, 286), (279, 278, 293, 294), (272, 271, 286, 287), (280, 279, 294, 295), (273, 272, 287, 288), (281, 280, 295, 296), (274, 273, 288, 289), (282, 281, 296, 297), (275, 274, 289, 290), (283, 282, 297, 298), (276, 275, 290, 291), (284, 283, 298, 299), (277, 276, 291, 292), (270, 451, 285), (297, 296, 311, 312), (290, 289, 304, 305), (298, 297, 312, 313), (291, 290, 305, 306), (299, 298, 313, 314), (292, 291, 306, 307), (285, 451, 300), (405, 299, 314), (293, 292, 307, 308), (286, 285, 300, 301), (294, 293, 308, 309), (287, 286, 301, 302), (295, 294, 309, 310), (288, 287, 302, 303), (296, 295, 310, 311), (289, 288, 303, 304), (301, 300, 315, 316), (309, 308, 323, 324), (302, 301, 316, 317), (310, 309, 324, 325), (303, 302, 317, 318), (311, 310, 325, 326), (304, 303, 318, 319), (312, 311, 326, 327), (305, 304, 319, 320), (313, 312, 327, 328), (306, 305, 320, 321), (314, 313, 328, 329), (307, 306, 321, 322), (300, 451, 315), (405, 314, 329), (308, 307, 322, 323), (320, 319, 334, 335), (328, 327, 342, 343), (321, 320, 335, 336), (329, 328, 343, 344), (322, 321, 336, 337), (315, 451, 330), (405, 329, 344), (323, 322, 337, 338), (316, 315, 330, 331), (324, 323, 338, 339), (317, 316, 331, 332), (325, 324, 339, 340), (318, 317, 332, 333), (326, 325, 340, 341), (319, 318, 333, 334), (327, 326, 341, 342), (339, 338, 353, 354), (332, 331, 346, 347), (340, 339, 354, 355), (333, 332, 347, 348), (341, 340, 355, 356), (334, 333, 348, 349), (342, 341, 356, 357), (335, 334, 349, 350), (343, 342, 357, 358), (336, 335, 350, 351), (344, 343, 358, 359), (337, 336, 351, 352), (330, 451, 345), (405, 344, 359), (338, 337, 352, 353), (331, 330, 345, 346), (358, 357, 372, 373), (351, 350, 365, 366), (359, 358, 373, 374), (352, 351, 366, 367), (345, 451, 360), (405, 359, 374), (353, 352, 367, 368), (346, 345, 360, 361), (354, 353, 368, 369), (347, 346, 361, 362), (355, 354, 369, 370), (348, 347, 362, 363), (356, 355, 370, 371), (349, 348, 363, 364), (357, 356, 371, 372), (350, 349, 364, 365), (362, 361, 376, 377), (370, 369, 384, 385), (363, 362, 377, 378), (371, 370, 385, 386), (364, 363, 378, 379), (372, 371, 386, 387), (365, 364, 379, 380), (373, 372, 387, 388), (366, 365, 380, 381), (374, 373, 388, 389), (367, 366, 381, 382), (360, 451, 375), (405, 374, 389), (368, 367, 382, 383), (361, 360, 375, 376), (369, 368, 383, 384), (381, 380, 395, 396), (389, 388, 403, 404), (382, 381, 396, 397), (375, 451, 390), (405, 389, 404), (383, 382, 397, 398), (376, 375, 390, 391), (384, 383, 398, 399), (377, 376, 391, 392), (385, 384, 399, 400), (378, 377, 392, 393), (386, 385, 400, 401), (379, 378, 393, 394), (387, 386, 401, 402), (380, 379, 394, 395), (388, 387, 402, 403), (400, 399, 415, 416), (393, 392, 408, 409), (401, 400, 416, 417), (394, 393, 409, 410), (402, 401, 417, 418), (395, 394, 410, 411), (403, 402, 418, 419), (396, 395, 411, 412), (404, 403, 419, 420), (397, 396, 412, 413), (390, 451, 406), (405, 404, 420), (398, 397, 413, 414), (391, 390, 406, 407), (399, 398, 414, 415), (392, 391, 407, 408), (420, 419, 434, 435), (413, 412, 427, 428), (406, 451, 421), (405, 420, 435), (414, 413, 428, 429), (407, 406, 421, 422), (415, 414, 429, 430), (408, 407, 422, 423), (416, 415, 430, 431), (409, 408, 423, 424), (417, 416, 431, 432), (410, 409, 424, 425), (418, 417, 432, 433), (411, 410, 425, 426), (419, 418, 433, 434), (412, 411, 426, 427), (432, 431, 446, 447), (425, 424, 439, 440), (433, 432, 447, 448), (426, 425, 440, 441), (434, 433, 448, 449), (427, 426, 441, 442), (435, 434, 449, 450), (428, 427, 442, 443), (421, 451, 436), (405, 435, 450), (429, 428, 443, 444), (422, 421, 436, 437), (430, 429, 444, 445), (423, 422, 437, 438), (431, 430, 445, 446), (424, 423, 438, 439), (436, 451, 452), (405, 450, 466), (444, 443, 459, 460), (437, 436, 452, 453), (445, 444, 460, 461), (438, 437, 453, 454), (446, 445, 461, 462), (439, 438, 454, 455), (447, 446, 462, 463), (440, 439, 455, 456), (448, 447, 463, 464), (441, 440, 456, 457), (449, 448, 464, 465), (442, 441, 457, 458), (450, 449, 465, 466), (443, 442, 458, 459), (456, 455, 470, 471), (464, 463, 478, 479), (457, 456, 471, 472), (465, 464, 479, 480), (458, 457, 472, 473), (466, 465, 480, 481), (459, 458, 473, 474), (452, 451, 467), (405, 466, 481), (460, 459, 474, 475), (453, 452, 467, 468), (461, 460, 475, 476), (454, 453, 468, 469), (462, 461, 476, 477), (455, 454, 469, 470), (463, 462, 477, 478), (475, 474, 489, 490), (468, 467, 482, 483), (476, 475, 490, 491), (469, 468, 483, 484), (477, 476, 491, 492), (470, 469, 484, 485), (478, 477, 492, 493), (471, 470, 485, 486), (479, 478, 493, 494), (472, 471, 486, 487), (480, 479, 494, 495), (473, 472, 487, 488), (481, 480, 495, 496), (474, 473, 488, 489), (467, 451, 482), (405, 481, 496), (494, 493, 508, 509), (487, 486, 501, 502), (495, 494, 509, 510), (488, 487, 502, 503), (496, 495, 510, 511), (489, 488, 503, 504), (482, 451, 497), (405, 496, 511), (490, 489, 504, 505), (483, 482, 497, 498), (491, 490, 505, 506), (484, 483, 498, 499), (492, 491, 506, 507), (485, 484, 499, 500), (493, 492, 507, 508), (486, 485, 500, 501), (498, 497, 512, 513), (506, 505, 520, 521), (499, 498, 513, 514), (507, 506, 521, 522), (500, 499, 514, 515), (508, 507, 522, 523), (501, 500, 515, 516), (509, 508, 523, 524), (502, 501, 516, 517), (510, 509, 524, 525), (503, 502, 517, 518), (511, 510, 525, 526), (504, 503, 518, 519), (497, 451, 512), (405, 511, 526), (505, 504, 519, 520), (517, 516, 531, 532), (525, 524, 539, 540), (518, 517, 532, 533), (526, 525, 540, 541), (519, 518, 533, 534), (512, 451, 527), (405, 526, 541), (520, 519, 534, 535), (513, 512, 527, 528), (521, 520, 535, 536), (514, 513, 528, 529), (522, 521, 536, 537), (515, 514, 529, 530), (523, 522, 537, 538), (516, 515, 530, 531), (524, 523, 538, 539), (536, 535, 550, 551), (529, 528, 543, 544), (537, 536, 551, 552), (530, 529, 544, 545), (538, 537, 552, 553), (531, 530, 545, 546), (539, 538, 553, 554), (532, 531, 546, 547), (540, 539, 554, 555), (533, 532, 547, 548), (541, 540, 555, 556), (534, 533, 548, 549), (527, 451, 542), (405, 541, 556), (535, 534, 549, 550), (528, 527, 542, 543), (555, 554, 569, 570), (548, 547, 562, 563), (556, 555, 570, 571), (549, 548, 563, 564), (542, 451, 557), (405, 556, 571), (550, 549, 564, 565), (543, 542, 557, 558), (551, 550, 565, 566), (544, 543, 558, 559), (552, 551, 566, 567), (545, 544, 559, 560), (553, 552, 567, 568), (546, 545, 560, 561), (554, 553, 568, 569), (547, 546, 561, 562), (567, 566, 581, 582), (560, 559, 574, 575), (568, 567, 582, 583), (561, 560, 575, 576), (569, 568, 583, 584), (562, 561, 576, 577), (570, 569, 584, 585), (563, 562, 577, 578), (571, 570, 585, 586), (564, 563, 578, 579), (557, 451, 572), (405, 571, 586), (565, 564, 579, 580), (558, 557, 572, 573), (566, 565, 580, 581), (559, 558, 573, 574), (586, 585, 600, 601), (579, 578, 593, 594), (572, 451, 587), (405, 586, 601), (580, 579, 594, 595), (573, 572, 587, 588), (581, 580, 595, 596), (574, 573, 588, 589), (582, 581, 596, 597), (575, 574, 589, 590), (583, 582, 597, 598), (576, 575, 590, 591), (584, 583, 598, 599), (577, 576, 591, 592), (585, 584, 599, 600), (578, 577, 592, 593), (590, 589, 604, 605), (598, 597, 612, 613), (591, 590, 605, 606), (599, 598, 613, 614), (592, 591, 606, 607), (600, 599, 614, 615), (593, 592, 607, 608), (601, 600, 615, 616), (594, 593, 608, 609), (587, 451, 602), (405, 601, 616), (595, 594, 609, 610), (588, 587, 602, 603), (596, 595, 610, 611), (589, 588, 603, 604), (597, 596, 611, 612), (609, 608, 623, 624), (602, 451, 617), (405, 616, 631), (610, 609, 624, 625), (603, 602, 617, 618), (611, 610, 625, 626), (604, 603, 618, 619), (612, 611, 626, 627), (605, 604, 619, 620), (613, 612, 627, 628), (606, 605, 620, 621), (614, 613, 628, 629), (607, 606, 621, 622), (615, 614, 629, 630), (608, 607, 622, 623), (616, 615, 630, 631), (628, 627, 642, 643), (621, 620, 635, 636), (629, 628, 643, 644), (622, 621, 636, 637), (630, 629, 644, 645), (623, 622, 637, 638), (631, 630, 645, 646), (624, 623, 638, 639), (617, 451, 632), (405, 631, 646), (625, 624, 639, 640), (618, 617, 632, 633), (626, 625, 640, 641), (619, 618, 633, 634), (627, 626, 641, 642), (620, 619, 634, 635), (632, 451, 647), (405, 646, 661), (640, 639, 654, 655), (633, 632, 647, 648), (641, 640, 655, 656), (634, 633, 648, 649), (642, 641, 656, 657), (635, 634, 649, 650), (643, 642, 657, 658), (636, 635, 650, 651), (644, 643, 658, 659), (637, 636, 651, 652), (645, 644, 659, 660), (638, 637, 652, 653), (646, 645, 660, 661), (639, 638, 653, 654), (651, 650, 665, 666), (659, 658, 673, 674), (652, 651, 666, 667), (660, 659, 674, 675), (653, 652, 667, 668), (661, 660, 675, 676), (654, 653, 668, 669), (647, 451, 662), (405, 661, 676), (655, 654, 669, 670), (648, 647, 662, 663), (656, 655, 670, 671), (649, 648, 663, 664), (657, 656, 671, 672), (650, 649, 664, 665), (658, 657, 672, 673), (670, 669, 684, 685), (663, 662, 677, 678), (671, 670, 685, 686), (664, 663, 678, 679), (672, 671, 686, 687), (665, 664, 679, 680), (673, 672, 687, 688), (666, 665, 680, 681), (674, 673, 688, 689), (667, 666, 681, 682), (675, 674, 689, 690), (668, 667, 682, 683), (676, 675, 690, 691), (669, 668, 683, 684), (662, 451, 677), (405, 676, 691), (689, 688, 703, 704), (682, 681, 696, 697), (690, 689, 704, 705), (683, 682, 697, 698), (691, 690, 705, 706), (684, 683, 698, 699), (677, 451, 692), (405, 691, 706), (685, 684, 699, 700), (678, 677, 692, 693), (686, 685, 700, 701), (679, 678, 693, 694), (687, 686, 701, 702), (680, 679, 694, 695), (688, 687, 702, 703), (681, 680, 695, 696), (701, 700, 715, 716), (694, 693, 708, 709), (702, 701, 716, 717), (695, 694, 709, 710), (703, 702, 717, 718), (696, 695, 710, 711), (704, 703, 718, 719), (697, 696, 711, 712), (705, 704, 719, 720), (698, 697, 712, 713), (706, 705, 720, 721), (699, 698, 713, 714), (692, 451, 707), (405, 706, 721), (700, 699, 714, 715), (693, 692, 707, 708), (720, 719, 734, 735), (713, 712, 727, 728), (721, 720, 735, 736), (714, 713, 728, 729), (707, 451, 722), (405, 721, 736), (715, 714, 729, 730), (708, 707, 722, 723), (716, 715, 730, 731), (709, 708, 723, 724), (717, 716, 731, 732), (710, 709, 724, 725), (718, 717, 732, 733), (711, 710, 725, 726), (719, 718, 733, 734), (712, 711, 726, 727), (724, 723, 738, 739), (732, 731, 746, 747), (725, 724, 739, 740), (733, 732, 747, 748), (726, 725, 740, 741), (734, 733, 748, 749), (727, 726, 741, 742), (735, 734, 749, 750), (728, 727, 742, 743), (736, 735, 750, 751), (729, 728, 743, 744), (722, 451, 737), (405, 736, 751), (730, 729, 744, 745), (723, 722, 737, 738), (731, 730, 745, 746), (743, 742, 5, 6), (751, 750, 13, 14), (744, 743, 6, 7), (737, 451, 0), (405, 751, 14), (745, 744, 7, 8), (738, 737, 0, 1), (746, 745, 8, 9), (739, 738, 1, 2), (747, 746, 9, 10), (740, 739, 2, 3), (748, 747, 10, 11), (741, 740, 3, 4), (749, 748, 11, 12), (742, 741, 4, 5), (750, 749, 12, 13)])
me_sphere.materials.append(mat_door_metal)
me_sphere.use_remesh_preserve_volume = False
me_sphere.use_remesh_preserve_attributes = False
me_sphere.use_mirror_vertex_groups = False
me_sphere.update()
me_cylinder = bpy.data.meshes.new('Cylinder')
me_cylinder.from_pydata([(0.0, 1.0, -1.0), (0.0, 1.0, 1.0), (0.1951, 0.9808, -1.0), (0.1951, 0.9808, 1.0), (0.3827, 0.9239, -1.0), (0.3827, 0.9239, 1.0), (0.5556, 0.8315, -1.0), (0.5556, 0.8315, 1.0), (0.7071, 0.7071, -1.0), (0.7071, 0.7071, 1.0), (0.8315, 0.5556, -1.0), (0.8315, 0.5556, 1.0), (0.9239, 0.3827, -1.0), (0.9239, 0.3827, 1.0), (0.9808, 0.1951, -1.0), (0.9808, 0.1951, 1.0), (1.0, 7.55e-08, -1.0), (1.0, 7.55e-08, 1.0), (0.9808, -0.1951, -1.0), (0.9808, -0.1951, 1.0), (0.9239, -0.3827, -1.0), (0.9239, -0.3827, 1.0), (0.8315, -0.5556, -1.0), (0.8315, -0.5556, 1.0), (0.7071, -0.7071, -1.0), (0.7071, -0.7071, 1.0), (0.5556, -0.8315, -1.0), (0.5556, -0.8315, 1.0), (0.3827, -0.9239, -1.0), (0.3827, -0.9239, 1.0), (0.1951, -0.9808, -1.0), (0.1951, -0.9808, 1.0), (-3.258e-07, -1.0, -1.0), (-3.258e-07, -1.0, 1.0), (-0.1951, -0.9808, -1.0), (-0.1951, -0.9808, 1.0), (-0.3827, -0.9239, -1.0), (-0.3827, -0.9239, 1.0), (-0.5556, -0.8315, -1.0), (-0.5556, -0.8315, 1.0), (-0.7071, -0.7071, -1.0), (-0.7071, -0.7071, 1.0), (-0.8315, -0.5556, -1.0), (-0.8315, -0.5556, 1.0), (-0.9239, -0.3827, -1.0), (-0.9239, -0.3827, 1.0), (-0.9808, -0.1951, -1.0), (-0.9808, -0.1951, 1.0), (-1.0, 9.656e-07, -1.0), (-1.0, 9.656e-07, 1.0), (-0.9808, 0.1951, -1.0), (-0.9808, 0.1951, 1.0), (-0.9239, 0.3827, -1.0), (-0.9239, 0.3827, 1.0), (-0.8315, 0.5556, -1.0), (-0.8315, 0.5556, 1.0), (-0.7071, 0.7071, -1.0), (-0.7071, 0.7071, 1.0), (-0.5556, 0.8315, -1.0), (-0.5556, 0.8315, 1.0), (-0.3827, 0.9239, -1.0), (-0.3827, 0.9239, 1.0), (-0.1951, 0.9808, -1.0), (-0.1951, 0.9808, 1.0)], [], [(0, 1, 3, 2), (2, 3, 5, 4), (4, 5, 7, 6), (6, 7, 9, 8), (8, 9, 11, 10), (10, 11, 13, 12), (12, 13, 15, 14), (14, 15, 17, 16), (16, 17, 19, 18), (18, 19, 21, 20), (20, 21, 23, 22), (22, 23, 25, 24), (24, 25, 27, 26), (26, 27, 29, 28), (28, 29, 31, 30), (30, 31, 33, 32), (32, 33, 35, 34), (34, 35, 37, 36), (36, 37, 39, 38), (38, 39, 41, 40), (40, 41, 43, 42), (42, 43, 45, 44), (44, 45, 47, 46), (46, 47, 49, 48), (48, 49, 51, 50), (50, 51, 53, 52), (52, 53, 55, 54), (54, 55, 57, 56), (56, 57, 59, 58), (58, 59, 61, 60), (3, 1, 63, 61, 59, 57, 55, 53, 51, 49, 47, 45, 43, 41, 39, 37, 35, 33, 31, 29, 27, 25, 23, 21, 19, 17, 15, 13, 11, 9, 7, 5), (60, 61, 63, 62), (62, 63, 1, 0), (0, 2, 4, 6, 8, 10, 12, 14, 16, 18, 20, 22, 24, 26, 28, 30, 32, 34, 36, 38, 40, 42, 44, 46, 48, 50, 52, 54, 56, 58, 60, 62)])
me_cylinder.materials.append(mat_door_metal)
me_cylinder.use_remesh_preserve_volume = False
me_cylinder.use_remesh_preserve_attributes = False
me_cylinder.use_mirror_vertex_groups = False
me_cylinder.update()
me_cube = bpy.data.meshes.new('Cube')
me_cube.from_pydata([(-1.0, -1.0, -1.0), (-1.0, -1.0, 1.0), (-1.0, 1.0, -1.0), (-1.0, 1.0, 1.0), (1.0, -1.0, -1.0), (1.0, -1.0, 1.0), (1.0, 1.0, -1.0), (1.0, 1.0, 1.0)], [], [(0, 1, 3, 2), (2, 3, 7, 6), (6, 7, 5, 4), (4, 5, 1, 0), (2, 6, 4, 0), (7, 3, 1, 5)])
me_cube.materials.append(mat_door_metal)
me_cube.use_remesh_preserve_volume = False
me_cube.use_remesh_preserve_attributes = False
me_cube.use_mirror_vertex_groups = False
me_cube.update()
me_cube_001 = bpy.data.meshes.new('Cube.001')
me_cube_001.from_pydata([(-1.0, -1.0, -1.0), (-1.0, -1.0, 1.0), (-1.0, 1.0, -1.0), (-1.0, 1.0, 1.0), (1.0, -1.0, -1.0), (1.0, -1.0, 1.0), (1.0, 1.0, -1.0), (1.0, 1.0, 1.0), (-0.5, -1.0, -1.0), (-0.5, -1.0, -0.75), (-0.5, -1.0, 0.75), (-0.5, -1.0, -0.5), (-0.5, -1.0, 0.5), (-0.5, -1.0, 0.125), (-0.5, -1.0, -0.125), (0.5, -1.0, -1.0), (0.5, -1.0, -0.75), (0.5, -1.0, 0.75), (0.5, -1.0, -0.5), (0.5, -1.0, 0.5), (0.5, -1.0, 0.125), (0.5, -1.0, -0.125), (0.5, -0.7288, -0.75), (-0.5, -0.7288, -0.75), (0.45, -0.7288, 0.7375), (-0.45, -0.7288, 0.7375), (0.5, -0.7288, -0.5), (-0.5, -0.7288, -0.5), (0.45, -0.7288, 0.5125), (-0.45, -0.7288, 0.5125), (0.5, -0.7288, 0.125), (-0.5, -0.7288, 0.125), (0.5, -0.7288, -0.125), (-0.5, -0.7288, -0.125), (0.45, -0.7288, 0.1125), (-0.45, -0.7288, 0.1125), (0.45, -0.7288, -0.1125), (-0.45, -0.7288, -0.1125), (0.45, -0.7288, -0.7375), (-0.45, -0.7288, -0.7375), (0.45, -0.7288, -0.5125), (-0.45, -0.7288, -0.5125)], [], [(2, 6, 4, 15, 8, 0), (7, 3, 1, 5), (1, 0, 8, 9, 11, 14, 13, 12, 10, 17, 19, 20, 21, 18, 16, 15, 4, 5), (1, 3, 2, 0), (7, 5, 4, 6), (18, 21, 14, 11), (14, 21, 32, 33), (20, 19, 12, 13), (10, 12, 29, 25), (17, 10, 25, 24), (15, 16, 9, 8), (3, 7, 6, 2), (31, 33, 37, 35), (26, 27, 41, 40), (28, 24, 25, 29), (11, 9, 23, 27), (21, 20, 30, 32), (18, 11, 27, 26), (13, 14, 33, 31), (19, 17, 24, 28), (12, 19, 28, 29), (16, 18, 26, 22), (9, 16, 22, 23), (20, 13, 31, 30), (36, 34, 35, 37), (30, 31, 35, 34), (32, 30, 34, 36), (33, 32, 36, 37), (38, 40, 41, 39), (23, 22, 38, 39), (27, 23, 39, 41), (22, 26, 40, 38)])
me_cube_001.materials.append(mat_door_material)
me_cube_001.use_remesh_preserve_volume = False
me_cube_001.use_remesh_preserve_attributes = False
me_cube_001.use_mirror_vertex_groups = False
me_cube_001.update()

# ---- objects
ob_sphere = bpy.data.objects.new('Sphere', me_sphere)
ob_cylinder = bpy.data.objects.new('Cylinder', me_cylinder)
ob_cube_001 = bpy.data.objects.new('Cube.001', me_cube)
ob_cube = bpy.data.objects.new('Cube', me_cube_001)

# ---- transforms, parenting, visibility, modifiers, constraints
ob_sphere.location = (-3.0, -0.7616, 5.1)
ob_sphere.scale = (0.2167, 0.1819, 0.2167)
ob_sphere.lineart.crease_threshold = 0.0
ob_cylinder.location = (-3.0, -0.519, 5.1)
ob_cylinder.rotation_euler = (1.571, -0.0, 0.0)
ob_cylinder.scale = (0.1005, 0.1005, 0.1005)
ob_cylinder.lineart.crease_threshold = 0.0
ob_cube_001.location = (-3.0, -0.4087, 5.0)
ob_cube_001.scale = (0.4116, 0.02169, 0.7836)
ob_cube_001.lineart.crease_threshold = 0.0
ob_cube.location = (0.0, 0.0, 6.0)
ob_cube.scale = (4.0, 0.4, 6.0)
ob_cube.lineart.crease_threshold = 0.0

# ---- collection membership
col_collection_1.objects.link(ob_sphere)
col_collection_1.objects.link(ob_cylinder)
col_collection_1.objects.link(ob_cube_001)
col_collection_1.objects.link(ob_cube)

# ---- scene / render settings (as saved in the file)
scene.frame_start = 1; scene.frame_end = 250; scene.frame_set(1)
scene.render.engine = 'BLENDER_EEVEE_NEXT'
scene.render.resolution_percentage = 50
scene.render.dither_intensity = 0.0
scene.cycles.use_denoising = False
scene.cycles.samples = 128
scene.cycles.sampling_pattern = 'TABULATED_SOBOL'
scene.cycles.light_sampling_threshold = 0.0
scene.cycles.use_adaptive_sampling = False
scene.cycles.use_light_tree = False
scene.cycles.blur_glossy = 0.0
scene.cycles.sample_clamp_indirect = 0.0
scene.view_settings.view_transform = 'Standard'
bpy.context.view_layer.update()

# ---- added for rendering (the .blend has no active camera and no usable light): camera, sun
cam_auto = bpy.data.cameras.new('AutoCamera')
cam_auto.lens = 50.0
cam_auto.sensor_width = 36.0
cam_auto.clip_end = 1000.0
ob_auto_camera = bpy.data.objects.new('AutoCamera', cam_auto)
scene.collection.objects.link(ob_auto_camera)
ob_auto_camera.location = (13.4015, -16.3536, 16.7212)
ob_auto_camera.rotation_euler = (1.09748, -7.21219e-08, 0.694738)
scene.camera = ob_auto_camera
light_auto_sun = bpy.data.lights.new('AutoSun', 'SUN')
light_auto_sun.energy = 3.0
light_auto_sun.angle = 0.0523599
ob_auto_sun = bpy.data.objects.new('AutoSun', light_auto_sun)
scene.collection.objects.link(ob_auto_sun)
ob_auto_sun.rotation_euler = (0.872665, 0.174533, 0.523599)
bpy.context.view_layer.update()
